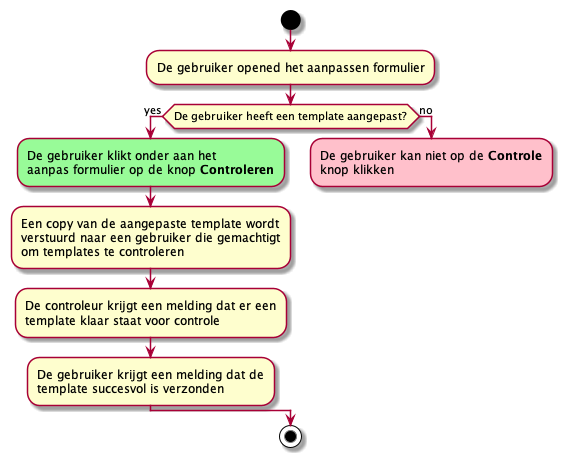

The diagram above was rendered by PlantUML. Its source (embedded in the PNG):
@startuml Template Controleren
start
:De gebruiker opened het aanpassen formulier;
if (De gebruiker heeft een template aangepast?) then (yes)
    #PaleGreen:De gebruiker klikt onder aan het
    aanpas formulier op de knop **Controleren**;
    :Een copy van de aangepaste template wordt
    verstuurd naar een gebruiker die gemachtigt
    om templates te controleren;
    :De controleur krijgt een melding dat er een
    template klaar staat voor controle;
    :De gebruiker krijgt een melding dat de 
    template succesvol is verzonden;
else (no)
    #Pink:De gebruiker kan niet op de **Controle**
    knop klikken;
    kill
endif
stop
@enduml